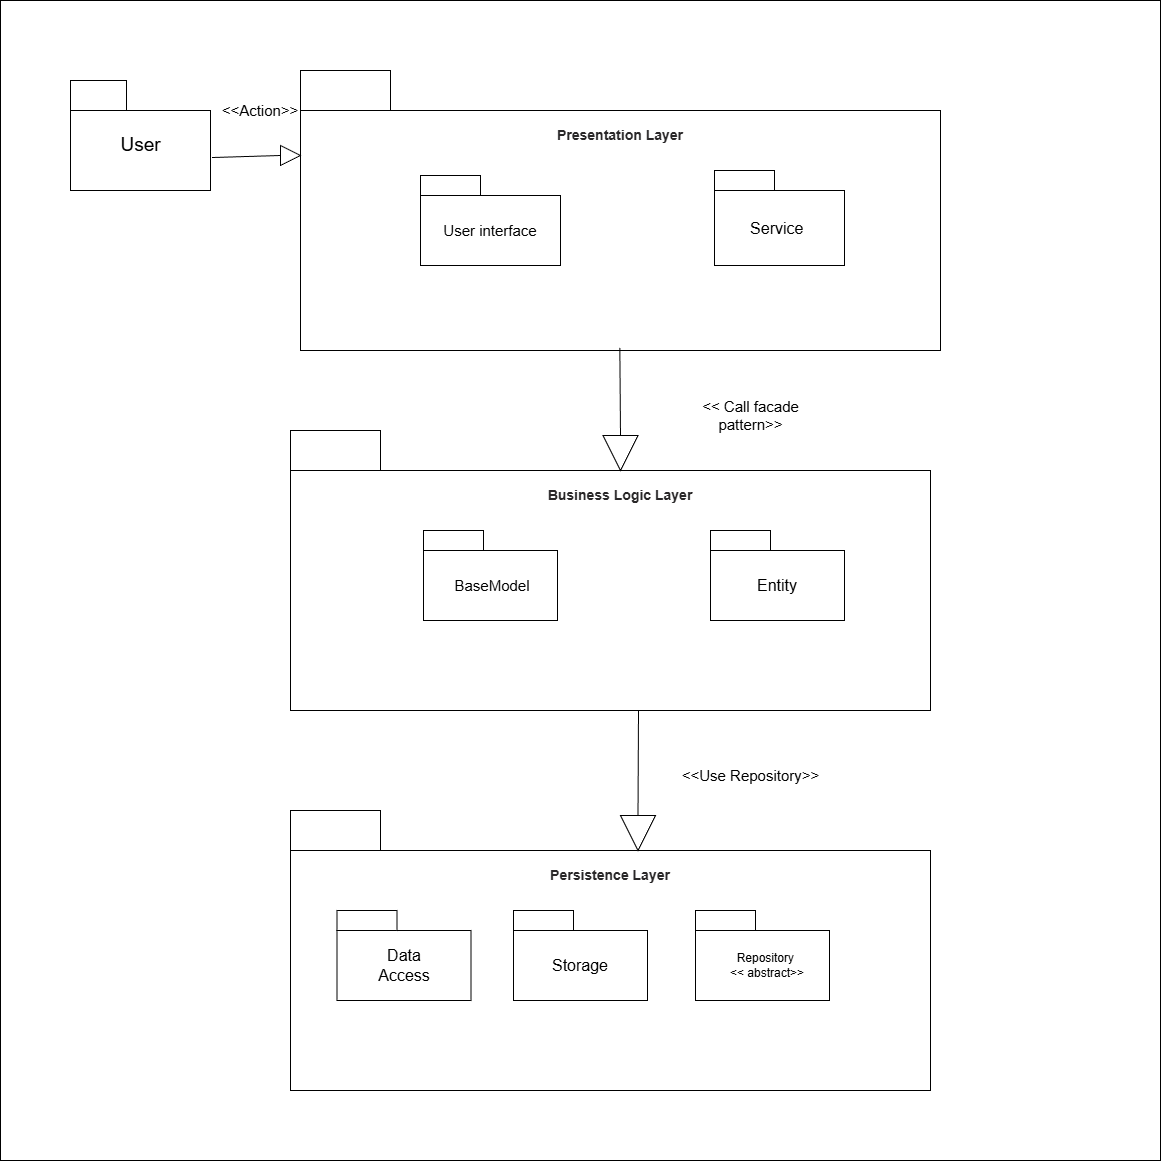

The diagram above was exported from draw.io. Its source (the exported page's mxGraphModel, read from the mxfile embedded in the PNG):
<mxGraphModel dx="1569" dy="717" grid="1" gridSize="10" guides="1" tooltips="1" connect="1" arrows="1" fold="1" page="1" pageScale="1" pageWidth="827" pageHeight="1169" math="0" shadow="0">
  <root>
    <mxCell id="0" />
    <mxCell id="1" parent="0" />
    <mxCell id="a6fZr1GSDh9FXOn2tZ6P-1" value="" style="whiteSpace=wrap;html=1;aspect=fixed;" parent="1" vertex="1">
      <mxGeometry x="40" y="50" width="1160" height="1160" as="geometry" />
    </mxCell>
    <mxCell id="9JHJsE-ccVN9CUVrgIOq-2" value="" style="rounded=0;whiteSpace=wrap;html=1;" parent="1" vertex="1">
      <mxGeometry x="110" y="160" width="140" height="80" as="geometry" />
    </mxCell>
    <mxCell id="9JHJsE-ccVN9CUVrgIOq-3" value="" style="rounded=0;whiteSpace=wrap;html=1;" parent="1" vertex="1">
      <mxGeometry x="110" y="130" width="56" height="30" as="geometry" />
    </mxCell>
    <mxCell id="9JHJsE-ccVN9CUVrgIOq-5" value="&lt;font style=&quot;font-size: 19px;&quot;&gt;User&lt;/font&gt;" style="text;html=1;align=center;verticalAlign=middle;whiteSpace=wrap;rounded=0;" parent="1" vertex="1">
      <mxGeometry x="142.5" y="175" width="75" height="40" as="geometry" />
    </mxCell>
    <mxCell id="9JHJsE-ccVN9CUVrgIOq-6" value="" style="rounded=0;whiteSpace=wrap;html=1;" parent="1" vertex="1">
      <mxGeometry x="340" y="160" width="640" height="240" as="geometry" />
    </mxCell>
    <mxCell id="9JHJsE-ccVN9CUVrgIOq-7" value="" style="rounded=0;whiteSpace=wrap;html=1;" parent="1" vertex="1">
      <mxGeometry x="340" y="120" width="90" height="40" as="geometry" />
    </mxCell>
    <mxCell id="9JHJsE-ccVN9CUVrgIOq-9" value="" style="rounded=0;whiteSpace=wrap;html=1;" parent="1" vertex="1">
      <mxGeometry x="460" y="245" width="140" height="70" as="geometry" />
    </mxCell>
    <mxCell id="9JHJsE-ccVN9CUVrgIOq-10" value="" style="rounded=0;whiteSpace=wrap;html=1;" parent="1" vertex="1">
      <mxGeometry x="754" y="240" width="130" height="75" as="geometry" />
    </mxCell>
    <mxCell id="9JHJsE-ccVN9CUVrgIOq-11" value="" style="rounded=0;whiteSpace=wrap;html=1;" parent="1" vertex="1">
      <mxGeometry x="460" y="225" width="60" height="20" as="geometry" />
    </mxCell>
    <mxCell id="9JHJsE-ccVN9CUVrgIOq-12" value="" style="rounded=0;whiteSpace=wrap;html=1;" parent="1" vertex="1">
      <mxGeometry x="754" y="220" width="60" height="20" as="geometry" />
    </mxCell>
    <mxCell id="9JHJsE-ccVN9CUVrgIOq-15" value="&lt;font style=&quot;font-size: 15px;&quot;&gt;User interface&lt;/font&gt;" style="text;html=1;align=center;verticalAlign=middle;whiteSpace=wrap;rounded=0;fontSize=11;" parent="1" vertex="1">
      <mxGeometry x="477" y="265" width="106" height="30" as="geometry" />
    </mxCell>
    <mxCell id="9JHJsE-ccVN9CUVrgIOq-16" value="&lt;font style=&quot;font-size: 16px;&quot;&gt;Service&amp;nbsp;&lt;/font&gt;" style="text;html=1;align=center;verticalAlign=middle;whiteSpace=wrap;rounded=0;fontSize=12;" parent="1" vertex="1">
      <mxGeometry x="789" y="262.5" width="60" height="30" as="geometry" />
    </mxCell>
    <mxCell id="9JHJsE-ccVN9CUVrgIOq-25" value="" style="rounded=0;whiteSpace=wrap;html=1;" parent="1" vertex="1">
      <mxGeometry x="330" y="520" width="640" height="240" as="geometry" />
    </mxCell>
    <mxCell id="9JHJsE-ccVN9CUVrgIOq-26" value="" style="rounded=0;whiteSpace=wrap;html=1;" parent="1" vertex="1">
      <mxGeometry x="330" y="900" width="640" height="240" as="geometry" />
    </mxCell>
    <mxCell id="9JHJsE-ccVN9CUVrgIOq-27" value="" style="rounded=0;whiteSpace=wrap;html=1;" parent="1" vertex="1">
      <mxGeometry x="330" y="480" width="90" height="40" as="geometry" />
    </mxCell>
    <mxCell id="9JHJsE-ccVN9CUVrgIOq-28" value="" style="rounded=0;whiteSpace=wrap;html=1;" parent="1" vertex="1">
      <mxGeometry x="330" y="860" width="90" height="40" as="geometry" />
    </mxCell>
    <mxCell id="9JHJsE-ccVN9CUVrgIOq-31" value="" style="rounded=0;whiteSpace=wrap;html=1;" parent="1" vertex="1">
      <mxGeometry x="463" y="600" width="134" height="70" as="geometry" />
    </mxCell>
    <mxCell id="9JHJsE-ccVN9CUVrgIOq-32" value="" style="rounded=0;whiteSpace=wrap;html=1;" parent="1" vertex="1">
      <mxGeometry x="750" y="600" width="134" height="70" as="geometry" />
    </mxCell>
    <mxCell id="KbPVLZCA0ChFGdsEwi2i-2" value="" style="rounded=0;whiteSpace=wrap;html=1;" parent="1" vertex="1">
      <mxGeometry x="735" y="980" width="134" height="70" as="geometry" />
    </mxCell>
    <mxCell id="KbPVLZCA0ChFGdsEwi2i-5" value="&lt;font style=&quot;font-size: 15px;&quot;&gt;&lt;font style=&quot;&quot;&gt;BaseMode&lt;/font&gt;l&lt;/font&gt;" style="text;html=1;align=center;verticalAlign=middle;whiteSpace=wrap;rounded=0;" parent="1" vertex="1">
      <mxGeometry x="477" y="620" width="110" height="30" as="geometry" />
    </mxCell>
    <mxCell id="KbPVLZCA0ChFGdsEwi2i-6" value="&lt;font style=&quot;font-size: 16px;&quot;&gt;Entity&lt;/font&gt;" style="text;html=1;align=center;verticalAlign=middle;whiteSpace=wrap;rounded=0;" parent="1" vertex="1">
      <mxGeometry x="787" y="620" width="60" height="30" as="geometry" />
    </mxCell>
    <mxCell id="KbPVLZCA0ChFGdsEwi2i-8" value="&lt;strong style=&quot;box-sizing: border-box; font-weight: bold; color: rgb(41, 39, 40); font-family: aktiv-grotesk, sans-serif; font-size: 14px; text-align: left; background-color: rgb(255, 255, 255);&quot;&gt;Business Logic Layer&lt;/strong&gt;" style="text;html=1;align=center;verticalAlign=middle;whiteSpace=wrap;rounded=0;" parent="1" vertex="1">
      <mxGeometry x="585" y="530" width="150" height="30" as="geometry" />
    </mxCell>
    <mxCell id="KbPVLZCA0ChFGdsEwi2i-9" value="&lt;strong style=&quot;box-sizing: border-box; font-weight: bold; color: rgb(41, 39, 40); font-family: aktiv-grotesk, sans-serif; font-size: 14px; text-align: left; background-color: rgb(255, 255, 255);&quot;&gt;Presentation Layer&lt;/strong&gt;" style="text;html=1;align=center;verticalAlign=middle;whiteSpace=wrap;rounded=0;" parent="1" vertex="1">
      <mxGeometry x="585" y="170" width="150" height="30" as="geometry" />
    </mxCell>
    <mxCell id="KbPVLZCA0ChFGdsEwi2i-13" value="&lt;strong style=&quot;box-sizing: border-box; font-weight: bold; color: rgb(41, 39, 40); font-family: aktiv-grotesk, sans-serif; font-size: 14px; text-align: left; background-color: rgb(255, 255, 255);&quot;&gt;Persistence Layer&lt;/strong&gt;" style="text;html=1;align=center;verticalAlign=middle;whiteSpace=wrap;rounded=0;" parent="1" vertex="1">
      <mxGeometry x="575" y="910" width="150" height="30" as="geometry" />
    </mxCell>
    <mxCell id="KbPVLZCA0ChFGdsEwi2i-24" value="" style="triangle;whiteSpace=wrap;html=1;" parent="1" vertex="1">
      <mxGeometry x="320" y="195" width="20" height="20" as="geometry" />
    </mxCell>
    <mxCell id="KbPVLZCA0ChFGdsEwi2i-28" value="" style="triangle;whiteSpace=wrap;html=1;direction=south;" parent="1" vertex="1">
      <mxGeometry x="642.5" y="485" width="35" height="35" as="geometry" />
    </mxCell>
    <mxCell id="KbPVLZCA0ChFGdsEwi2i-31" value="" style="triangle;whiteSpace=wrap;html=1;direction=south;" parent="1" vertex="1">
      <mxGeometry x="660" y="865" width="35" height="35" as="geometry" />
    </mxCell>
    <mxCell id="KbPVLZCA0ChFGdsEwi2i-37" value="&lt;font style=&quot;font-size: 15px;&quot;&gt;&amp;lt;&amp;lt;Action&amp;gt;&amp;gt;&lt;/font&gt;" style="text;html=1;align=center;verticalAlign=middle;whiteSpace=wrap;rounded=0;" parent="1" vertex="1">
      <mxGeometry x="270" y="145" width="60" height="30" as="geometry" />
    </mxCell>
    <mxCell id="KbPVLZCA0ChFGdsEwi2i-39" value="&lt;font style=&quot;font-size: 15px;&quot;&gt;&lt;font style=&quot;&quot;&gt;&amp;lt;&amp;lt;&amp;nbsp;&lt;/font&gt;&lt;span style=&quot;background-color: transparent; color: light-dark(rgb(0, 0, 0), rgb(255, 255, 255));&quot;&gt;Call facade pattern&amp;gt;&amp;gt;&lt;/span&gt;&lt;/font&gt;" style="text;html=1;align=center;verticalAlign=middle;whiteSpace=wrap;rounded=0;" parent="1" vertex="1">
      <mxGeometry x="727" y="450" width="127" height="30" as="geometry" />
    </mxCell>
    <mxCell id="KbPVLZCA0ChFGdsEwi2i-40" value="&lt;font style=&quot;font-size: 15px;&quot;&gt;&amp;lt;&amp;lt;Use Repository&amp;gt;&amp;gt;&lt;/font&gt;" style="text;html=1;align=center;verticalAlign=middle;whiteSpace=wrap;rounded=0;" parent="1" vertex="1">
      <mxGeometry x="712" y="810" width="157" height="30" as="geometry" />
    </mxCell>
    <mxCell id="C8FzndDfQ-WuoRIU83kz-4" value="" style="rounded=0;whiteSpace=wrap;html=1;" parent="1" vertex="1">
      <mxGeometry x="463" y="580" width="60" height="20" as="geometry" />
    </mxCell>
    <mxCell id="C8FzndDfQ-WuoRIU83kz-5" value="" style="rounded=0;whiteSpace=wrap;html=1;" parent="1" vertex="1">
      <mxGeometry x="750" y="580" width="60" height="20" as="geometry" />
    </mxCell>
    <mxCell id="C8FzndDfQ-WuoRIU83kz-6" value="" style="rounded=0;whiteSpace=wrap;html=1;" parent="1" vertex="1">
      <mxGeometry x="735" y="960" width="60" height="20" as="geometry" />
    </mxCell>
    <mxCell id="wawKIJl35u9_DSFfx3vx-7" value="" style="rounded=0;whiteSpace=wrap;html=1;" parent="1" vertex="1">
      <mxGeometry x="376.5" y="980" width="134" height="70" as="geometry" />
    </mxCell>
    <mxCell id="wawKIJl35u9_DSFfx3vx-8" value="" style="rounded=0;whiteSpace=wrap;html=1;" parent="1" vertex="1">
      <mxGeometry x="376.5" y="960" width="60" height="20" as="geometry" />
    </mxCell>
    <mxCell id="wawKIJl35u9_DSFfx3vx-9" value="&lt;font&gt;Repository&amp;nbsp;&lt;/font&gt;&lt;div&gt;&lt;font&gt;&amp;lt;&amp;lt; abstract&amp;gt;&amp;gt;&lt;/font&gt;&lt;/div&gt;" style="text;html=1;align=center;verticalAlign=middle;whiteSpace=wrap;rounded=0;" parent="1" vertex="1">
      <mxGeometry x="767" y="1000" width="80" height="30" as="geometry" />
    </mxCell>
    <mxCell id="wawKIJl35u9_DSFfx3vx-14" value="" style="endArrow=none;html=1;rounded=0;exitX=0;exitY=0.5;exitDx=0;exitDy=0;entryX=0.662;entryY=1.01;entryDx=0;entryDy=0;entryPerimeter=0;" parent="1" source="KbPVLZCA0ChFGdsEwi2i-28" edge="1">
      <mxGeometry width="50" height="50" relative="1" as="geometry">
        <mxPoint x="660.66" y="480" as="sourcePoint" />
        <mxPoint x="659.34" y="397.4" as="targetPoint" />
      </mxGeometry>
    </mxCell>
    <mxCell id="wawKIJl35u9_DSFfx3vx-16" value="" style="endArrow=none;html=1;rounded=0;exitX=0;exitY=0.5;exitDx=0;exitDy=0;" parent="1" source="KbPVLZCA0ChFGdsEwi2i-31" edge="1">
      <mxGeometry width="50" height="50" relative="1" as="geometry">
        <mxPoint x="675.76" y="860" as="sourcePoint" />
        <mxPoint x="678" y="760" as="targetPoint" />
      </mxGeometry>
    </mxCell>
    <mxCell id="81FPYS-6UECBZh4Vqcii-2" value="&lt;font style=&quot;font-size: 16px;&quot;&gt;Data Access&lt;/font&gt;" style="text;html=1;align=center;verticalAlign=middle;whiteSpace=wrap;rounded=0;" parent="1" vertex="1">
      <mxGeometry x="414" y="1000" width="60" height="30" as="geometry" />
    </mxCell>
    <mxCell id="4edJkgLFUkE6z4P8R2yL-2" value="" style="rounded=0;whiteSpace=wrap;html=1;" parent="1" vertex="1">
      <mxGeometry x="553" y="980" width="134" height="70" as="geometry" />
    </mxCell>
    <mxCell id="4edJkgLFUkE6z4P8R2yL-3" value="&lt;font style=&quot;font-size: 16px;&quot;&gt;Storage&lt;/font&gt;" style="text;html=1;align=center;verticalAlign=middle;whiteSpace=wrap;rounded=0;" parent="1" vertex="1">
      <mxGeometry x="590" y="1000" width="60" height="30" as="geometry" />
    </mxCell>
    <mxCell id="4edJkgLFUkE6z4P8R2yL-4" value="" style="rounded=0;whiteSpace=wrap;html=1;" parent="1" vertex="1">
      <mxGeometry x="553" y="960" width="60" height="20" as="geometry" />
    </mxCell>
    <mxCell id="7FSxLiRO0xT_SAtxT6Zd-3" value="" style="endArrow=none;html=1;rounded=0;exitX=0;exitY=0.5;exitDx=0;exitDy=0;entryX=1.011;entryY=0.588;entryDx=0;entryDy=0;entryPerimeter=0;" edge="1" parent="1" source="KbPVLZCA0ChFGdsEwi2i-24" target="9JHJsE-ccVN9CUVrgIOq-2">
      <mxGeometry width="50" height="50" relative="1" as="geometry">
        <mxPoint x="251.32" y="277.6" as="sourcePoint" />
        <mxPoint x="240" y="205" as="targetPoint" />
      </mxGeometry>
    </mxCell>
  </root>
</mxGraphModel>